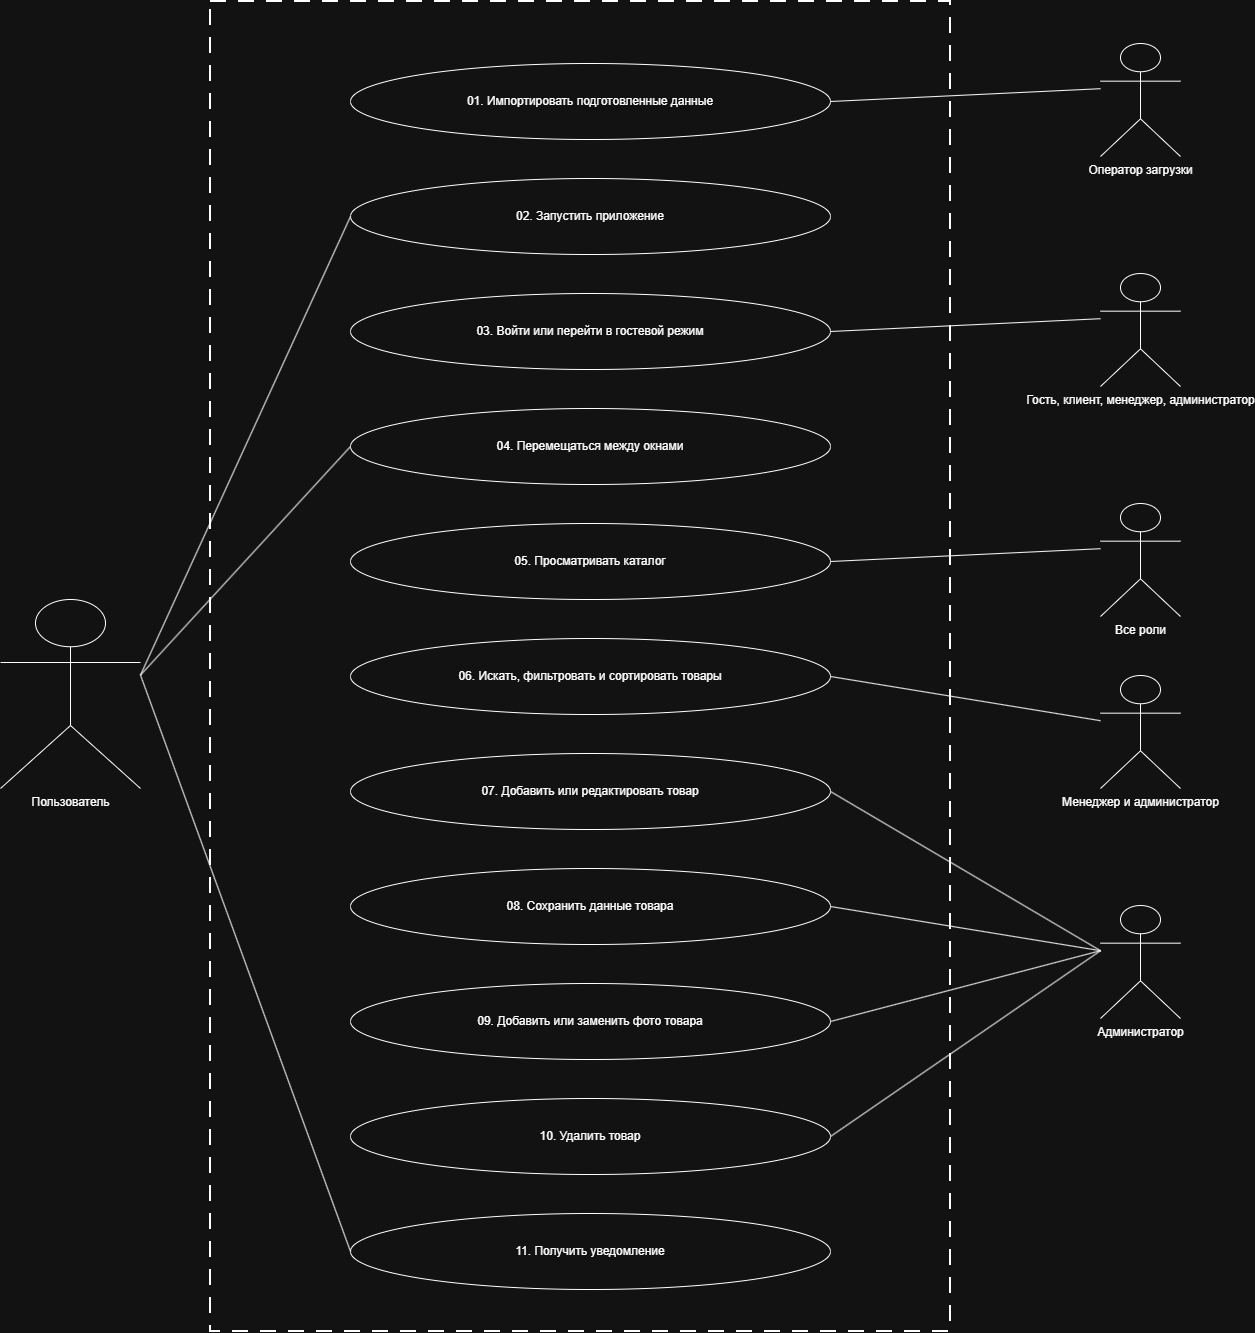

The diagram above was exported from draw.io. Its source (the exported page's mxGraphModel, read from the mxfile embedded in the PNG):
<mxGraphModel dx="2049" dy="1219" grid="1" gridSize="10" guides="1" tooltips="1" connect="1" arrows="1" fold="1" page="1" pageScale="1" pageWidth="1400" pageHeight="1400" math="0" shadow="0">
  <root>
    <mxCell id="0" />
    <mxCell id="1" parent="0" />
    <mxCell id="sys" parent="1" style="rounded=0;whiteSpace=wrap;html=1;fillColor=none;dashed=1;dashPattern=8 6;strokeWidth=2;verticalAlign=top;" value="" vertex="1">
      <mxGeometry height="1330" width="740" x="320" y="50" as="geometry" />
    </mxCell>
    <mxCell id="uc1" parent="1" style="ellipse;whiteSpace=wrap;html=1;fontSize=12;" value="01. Импортировать подготовленные данные" vertex="1">
      <mxGeometry height="76" width="480" x="460" y="112" as="geometry" />
    </mxCell>
    <mxCell id="uc2" parent="1" style="ellipse;whiteSpace=wrap;html=1;fontSize=12;" value="02. Запустить приложение" vertex="1">
      <mxGeometry height="76" width="480" x="460" y="227" as="geometry" />
    </mxCell>
    <mxCell id="uc3" parent="1" style="ellipse;whiteSpace=wrap;html=1;fontSize=12;" value="03. Войти или перейти в гостевой режим" vertex="1">
      <mxGeometry height="76" width="480" x="460" y="342" as="geometry" />
    </mxCell>
    <mxCell id="uc4" parent="1" style="ellipse;whiteSpace=wrap;html=1;fontSize=12;" value="04. Перемещаться между окнами" vertex="1">
      <mxGeometry height="76" width="480" x="460" y="457" as="geometry" />
    </mxCell>
    <mxCell id="uc5" parent="1" style="ellipse;whiteSpace=wrap;html=1;fontSize=12;" value="05. Просматривать каталог" vertex="1">
      <mxGeometry height="76" width="480" x="460" y="572" as="geometry" />
    </mxCell>
    <mxCell id="uc6" parent="1" style="ellipse;whiteSpace=wrap;html=1;fontSize=12;" value="06. Искать, фильтровать и сортировать товары" vertex="1">
      <mxGeometry height="76" width="480" x="460" y="687" as="geometry" />
    </mxCell>
    <mxCell id="uc7" parent="1" style="ellipse;whiteSpace=wrap;html=1;fontSize=12;" value="07. Добавить или редактировать товар" vertex="1">
      <mxGeometry height="76" width="480" x="460" y="802" as="geometry" />
    </mxCell>
    <mxCell id="uc8" parent="1" style="ellipse;whiteSpace=wrap;html=1;fontSize=12;" value="08. Сохранить данные товара" vertex="1">
      <mxGeometry height="76" width="480" x="460" y="917" as="geometry" />
    </mxCell>
    <mxCell id="uc9" parent="1" style="ellipse;whiteSpace=wrap;html=1;fontSize=12;" value="09. Добавить или заменить фото товара" vertex="1">
      <mxGeometry height="76" width="480" x="460" y="1032" as="geometry" />
    </mxCell>
    <mxCell id="uc10" parent="1" style="ellipse;whiteSpace=wrap;html=1;fontSize=12;" value="10. Удалить товар" vertex="1">
      <mxGeometry height="76" width="480" x="460" y="1147" as="geometry" />
    </mxCell>
    <mxCell id="uc11" parent="1" style="ellipse;whiteSpace=wrap;html=1;fontSize=12;" value="11. Получить уведомление" vertex="1">
      <mxGeometry height="76" width="480" x="460" y="1262" as="geometry" />
    </mxCell>
    <mxCell id="ar0" parent="1" style="shape=umlActor;verticalLabelPosition=bottom;verticalAlign=top;html=1;outlineConnect=0;fontSize=12;" value="Оператор загрузки" vertex="1">
      <mxGeometry height="113" width="80" x="1210" y="92" as="geometry" />
    </mxCell>
    <mxCell id="e1" edge="1" parent="1" source="uc1" style="endArrow=none;html=1;rounded=0;exitX=1;exitY=0.5;exitPerimeter=0;entryX=0;entryY=0.4;entryPerimeter=0;" target="ar0">
      <mxGeometry relative="1" as="geometry" />
    </mxCell>
    <mxCell id="ar1" parent="1" style="shape=umlActor;verticalLabelPosition=bottom;verticalAlign=top;html=1;outlineConnect=0;fontSize=12;" value="Гость, клиент, менеджер, администратор" vertex="1">
      <mxGeometry height="113" width="80" x="1210" y="322" as="geometry" />
    </mxCell>
    <mxCell id="e2" edge="1" parent="1" source="uc3" style="endArrow=none;html=1;rounded=0;exitX=1;exitY=0.5;exitPerimeter=0;entryX=0;entryY=0.4;entryPerimeter=0;" target="ar1">
      <mxGeometry relative="1" as="geometry" />
    </mxCell>
    <mxCell id="ar2" parent="1" style="shape=umlActor;verticalLabelPosition=bottom;verticalAlign=top;html=1;outlineConnect=0;fontSize=12;" value="Все роли" vertex="1">
      <mxGeometry height="113" width="80" x="1210" y="552" as="geometry" />
    </mxCell>
    <mxCell id="e3" edge="1" parent="1" source="uc5" style="endArrow=none;html=1;rounded=0;exitX=1;exitY=0.5;exitPerimeter=0;entryX=0;entryY=0.4;entryPerimeter=0;" target="ar2">
      <mxGeometry relative="1" as="geometry" />
    </mxCell>
    <mxCell id="ar3" parent="1" style="shape=umlActor;verticalLabelPosition=bottom;verticalAlign=top;html=1;outlineConnect=0;fontSize=12;" value="Менеджер и администратор" vertex="1">
      <mxGeometry height="113" width="80" x="1210" y="724" as="geometry" />
    </mxCell>
    <mxCell id="e4" edge="1" parent="1" source="uc6" style="endArrow=none;html=1;rounded=0;exitX=1;exitY=0.5;exitPerimeter=0;entryX=0;entryY=0.4;entryPerimeter=0;" target="ar3">
      <mxGeometry relative="1" as="geometry" />
    </mxCell>
    <mxCell id="ar4" parent="1" style="shape=umlActor;verticalLabelPosition=bottom;verticalAlign=top;html=1;outlineConnect=0;fontSize=12;" value="Администратор" vertex="1">
      <mxGeometry height="113" width="80" x="1210" y="954" as="geometry" />
    </mxCell>
    <mxCell id="e5" edge="1" parent="1" source="uc7" style="endArrow=none;html=1;rounded=0;exitX=1;exitY=0.5;exitPerimeter=0;entryX=0;entryY=0.4;entryPerimeter=0;" target="ar4">
      <mxGeometry relative="1" as="geometry" />
    </mxCell>
    <mxCell id="e6" edge="1" parent="1" source="uc8" style="endArrow=none;html=1;rounded=0;exitX=1;exitY=0.5;exitPerimeter=0;entryX=0;entryY=0.4;entryPerimeter=0;" target="ar4">
      <mxGeometry relative="1" as="geometry" />
    </mxCell>
    <mxCell id="e7" edge="1" parent="1" source="uc9" style="endArrow=none;html=1;rounded=0;exitX=1;exitY=0.5;exitPerimeter=0;entryX=0;entryY=0.4;entryPerimeter=0;" target="ar4">
      <mxGeometry relative="1" as="geometry" />
    </mxCell>
    <mxCell id="e8" edge="1" parent="1" source="uc10" style="endArrow=none;html=1;rounded=0;exitX=1;exitY=0.5;exitPerimeter=0;entryX=0;entryY=0.4;entryPerimeter=0;" target="ar4">
      <mxGeometry relative="1" as="geometry" />
    </mxCell>
    <mxCell id="al0" parent="1" style="shape=umlActor;verticalLabelPosition=bottom;verticalAlign=top;html=1;outlineConnect=0;fontSize=12;" value="Пользователь" vertex="1">
      <mxGeometry height="189" width="140" x="110" y="648" as="geometry" />
    </mxCell>
    <mxCell id="e9" edge="1" parent="1" source="al0" style="endArrow=none;html=1;rounded=0;exitX=1;exitY=0.4;exitPerimeter=0;entryX=0;entryY=0.5;entryPerimeter=0;" target="uc2">
      <mxGeometry relative="1" as="geometry" />
    </mxCell>
    <mxCell id="e10" edge="1" parent="1" source="al0" style="endArrow=none;html=1;rounded=0;exitX=1;exitY=0.4;exitPerimeter=0;entryX=0;entryY=0.5;entryPerimeter=0;" target="uc4">
      <mxGeometry relative="1" as="geometry" />
    </mxCell>
    <mxCell id="e11" edge="1" parent="1" source="al0" style="endArrow=none;html=1;rounded=0;exitX=1;exitY=0.4;exitPerimeter=0;entryX=0;entryY=0.5;entryPerimeter=0;" target="uc11">
      <mxGeometry relative="1" as="geometry" />
    </mxCell>
  </root>
</mxGraphModel>